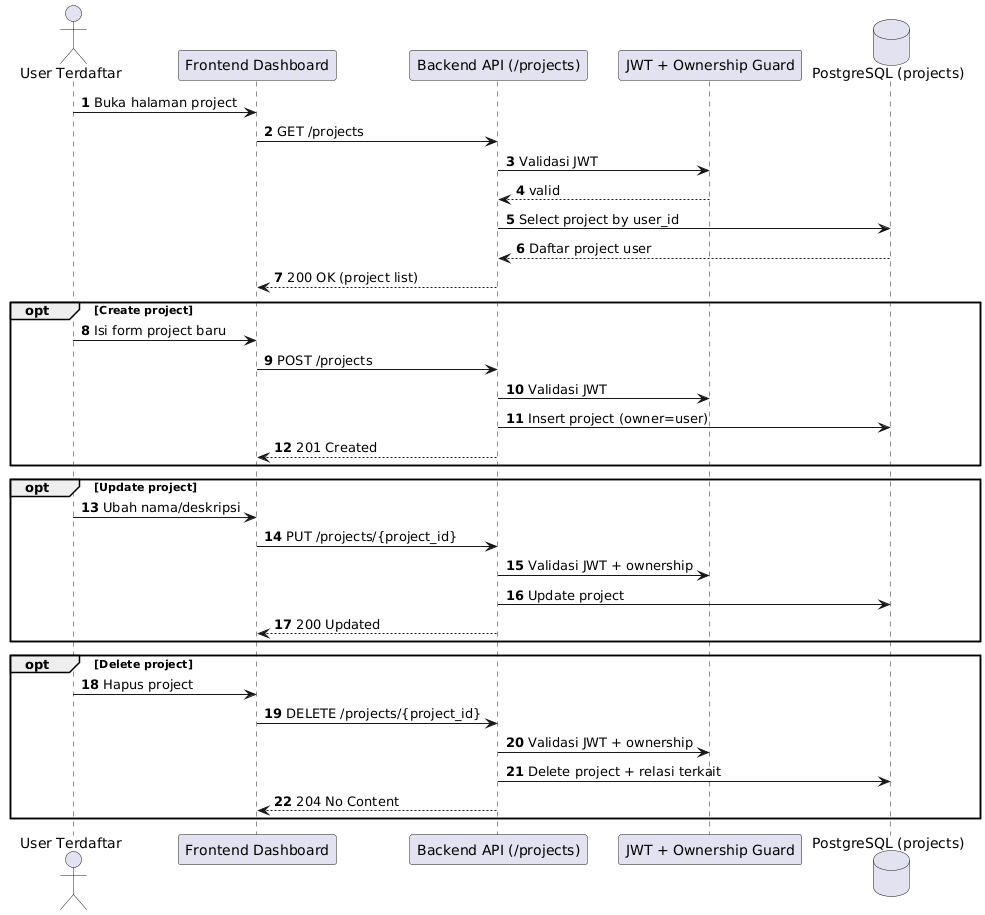

The diagram above was rendered by PlantUML. Its source (embedded in the PNG):
@startuml
autonumber
actor "User Terdaftar" as U
participant "Frontend Dashboard" as FE
participant "Backend API (/projects)" as API
participant "JWT + Ownership Guard" as AUTH
database "PostgreSQL (projects)" as DB

U -> FE: Buka halaman project
FE -> API: GET /projects
API -> AUTH: Validasi JWT
AUTH --> API: valid
API -> DB: Select project by user_id
DB --> API: Daftar project user
API --> FE: 200 OK (project list)

opt Create project
    U -> FE: Isi form project baru
    FE -> API: POST /projects
    API -> AUTH: Validasi JWT
    API -> DB: Insert project (owner=user)
    API --> FE: 201 Created
end

opt Update project
    U -> FE: Ubah nama/deskripsi
    FE -> API: PUT /projects/{project_id}
    API -> AUTH: Validasi JWT + ownership
    API -> DB: Update project
    API --> FE: 200 Updated
end

opt Delete project
    U -> FE: Hapus project
    FE -> API: DELETE /projects/{project_id}
    API -> AUTH: Validasi JWT + ownership
    API -> DB: Delete project + relasi terkait
    API --> FE: 204 No Content
end
@enduml